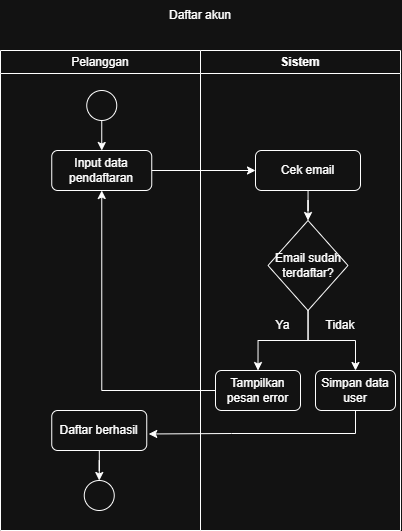

The diagram above was exported from draw.io. Its source (the exported page's mxGraphModel, read from the mxfile embedded in the PNG):
<mxGraphModel dx="940" dy="489" grid="1" gridSize="10" guides="1" tooltips="1" connect="1" arrows="1" fold="1" page="1" pageScale="1" pageWidth="850" pageHeight="1100" math="0" shadow="0">
  <root>
    <mxCell id="0" />
    <mxCell id="1" parent="0" />
    <mxCell id="bnw5_iPCkAgE3xFA08_e-1241" parent="1" style="swimlane;whiteSpace=wrap;html=1;fontStyle=0" value="Pelanggan" vertex="1">
      <mxGeometry height="480" width="200" x="225" y="150" as="geometry" />
    </mxCell>
    <mxCell id="bnw5_iPCkAgE3xFA08_e-1246" edge="1" parent="bnw5_iPCkAgE3xFA08_e-1241" source="bnw5_iPCkAgE3xFA08_e-1243" style="rounded=0;orthogonalLoop=1;jettySize=auto;html=1;entryX=0.5;entryY=0;entryDx=0;entryDy=0;" target="bnw5_iPCkAgE3xFA08_e-1244">
      <mxGeometry relative="1" as="geometry">
        <mxPoint x="101.25" y="100" as="targetPoint" />
      </mxGeometry>
    </mxCell>
    <mxCell id="bnw5_iPCkAgE3xFA08_e-1243" parent="bnw5_iPCkAgE3xFA08_e-1241" style="ellipse;whiteSpace=wrap;html=1;aspect=fixed;" value="" vertex="1">
      <mxGeometry height="30" width="30" x="86.25" y="40" as="geometry" />
    </mxCell>
    <mxCell id="bnw5_iPCkAgE3xFA08_e-1244" parent="bnw5_iPCkAgE3xFA08_e-1241" style="rounded=1;whiteSpace=wrap;html=1;" value="Input data pendaftaran" vertex="1">
      <mxGeometry height="40" width="100" x="51.25" y="100" as="geometry" />
    </mxCell>
    <mxCell id="bnw5_iPCkAgE3xFA08_e-1271" edge="1" parent="bnw5_iPCkAgE3xFA08_e-1241" source="bnw5_iPCkAgE3xFA08_e-1260" style="edgeStyle=orthogonalEdgeStyle;rounded=0;orthogonalLoop=1;jettySize=auto;html=1;entryX=0.5;entryY=0;entryDx=0;entryDy=0;" target="bnw5_iPCkAgE3xFA08_e-1262">
      <mxGeometry relative="1" as="geometry" />
    </mxCell>
    <mxCell id="bnw5_iPCkAgE3xFA08_e-1260" parent="bnw5_iPCkAgE3xFA08_e-1241" style="rounded=1;whiteSpace=wrap;html=1;" value="Daftar berhasil" vertex="1">
      <mxGeometry height="40" width="95" x="51.25" y="360" as="geometry" />
    </mxCell>
    <mxCell id="bnw5_iPCkAgE3xFA08_e-1262" parent="bnw5_iPCkAgE3xFA08_e-1241" style="ellipse;whiteSpace=wrap;html=1;aspect=fixed;" value="" vertex="1">
      <mxGeometry height="30" width="30" x="83.75" y="430" as="geometry" />
    </mxCell>
    <mxCell id="bnw5_iPCkAgE3xFA08_e-1242" parent="1" style="swimlane;whiteSpace=wrap;html=1;" value="Sistem" vertex="1">
      <mxGeometry height="480" width="200" x="425" y="150" as="geometry" />
    </mxCell>
    <mxCell id="bnw5_iPCkAgE3xFA08_e-1272" edge="1" parent="bnw5_iPCkAgE3xFA08_e-1242" source="bnw5_iPCkAgE3xFA08_e-1247" style="edgeStyle=orthogonalEdgeStyle;rounded=0;orthogonalLoop=1;jettySize=auto;html=1;entryX=0.5;entryY=0;entryDx=0;entryDy=0;" target="bnw5_iPCkAgE3xFA08_e-1249">
      <mxGeometry relative="1" as="geometry" />
    </mxCell>
    <mxCell id="bnw5_iPCkAgE3xFA08_e-1247" parent="bnw5_iPCkAgE3xFA08_e-1242" style="rounded=1;whiteSpace=wrap;html=1;" value="Cek email" vertex="1">
      <mxGeometry height="40" width="105" x="55" y="100" as="geometry" />
    </mxCell>
    <mxCell id="bnw5_iPCkAgE3xFA08_e-1259" edge="1" parent="bnw5_iPCkAgE3xFA08_e-1242" source="bnw5_iPCkAgE3xFA08_e-1249" style="edgeStyle=orthogonalEdgeStyle;rounded=0;orthogonalLoop=1;jettySize=auto;html=1;entryX=0.5;entryY=0;entryDx=0;entryDy=0;" target="bnw5_iPCkAgE3xFA08_e-1258">
      <mxGeometry relative="1" as="geometry" />
    </mxCell>
    <mxCell id="bnw5_iPCkAgE3xFA08_e-1266" edge="1" parent="bnw5_iPCkAgE3xFA08_e-1242" source="bnw5_iPCkAgE3xFA08_e-1249" style="edgeStyle=orthogonalEdgeStyle;rounded=0;orthogonalLoop=1;jettySize=auto;html=1;entryX=0.5;entryY=0;entryDx=0;entryDy=0;" target="bnw5_iPCkAgE3xFA08_e-1265">
      <mxGeometry relative="1" as="geometry" />
    </mxCell>
    <mxCell id="bnw5_iPCkAgE3xFA08_e-1249" parent="bnw5_iPCkAgE3xFA08_e-1242" style="rhombus;whiteSpace=wrap;html=1;" value="Email sudah terdaftar?" vertex="1">
      <mxGeometry height="90" width="80" x="67.5" y="170" as="geometry" />
    </mxCell>
    <mxCell id="bnw5_iPCkAgE3xFA08_e-1258" parent="bnw5_iPCkAgE3xFA08_e-1242" style="rounded=1;whiteSpace=wrap;html=1;" value="Simpan data user" vertex="1">
      <mxGeometry height="40" width="80" x="115" y="320" as="geometry" />
    </mxCell>
    <mxCell id="bnw5_iPCkAgE3xFA08_e-1265" parent="bnw5_iPCkAgE3xFA08_e-1242" style="rounded=1;whiteSpace=wrap;html=1;" value="Tampilkan&lt;div&gt;pesan error&lt;/div&gt;" vertex="1">
      <mxGeometry height="40" width="85" x="15" y="320" as="geometry" />
    </mxCell>
    <mxCell id="bnw5_iPCkAgE3xFA08_e-1268" parent="bnw5_iPCkAgE3xFA08_e-1242" style="text;html=1;whiteSpace=wrap;strokeColor=none;fillColor=none;align=center;verticalAlign=middle;rounded=0;" value="Ya" vertex="1">
      <mxGeometry height="10" width="35" x="65" y="270" as="geometry" />
    </mxCell>
    <mxCell id="bnw5_iPCkAgE3xFA08_e-1269" parent="bnw5_iPCkAgE3xFA08_e-1242" style="text;html=1;whiteSpace=wrap;strokeColor=none;fillColor=none;align=center;verticalAlign=middle;rounded=0;" value="Tidak" vertex="1">
      <mxGeometry height="10" width="40" x="120" y="270" as="geometry" />
    </mxCell>
    <mxCell id="bnw5_iPCkAgE3xFA08_e-1248" edge="1" parent="1" source="bnw5_iPCkAgE3xFA08_e-1244" style="rounded=0;orthogonalLoop=1;jettySize=auto;html=1;entryX=0;entryY=0.5;entryDx=0;entryDy=0;" target="bnw5_iPCkAgE3xFA08_e-1247">
      <mxGeometry relative="1" as="geometry" />
    </mxCell>
    <mxCell id="bnw5_iPCkAgE3xFA08_e-1264" parent="1" style="text;html=1;whiteSpace=wrap;strokeColor=none;fillColor=none;align=center;verticalAlign=middle;rounded=0;" value="Daftar akun" vertex="1">
      <mxGeometry height="30" width="100" x="375" y="100" as="geometry" />
    </mxCell>
    <mxCell id="bnw5_iPCkAgE3xFA08_e-1270" edge="1" parent="1" source="bnw5_iPCkAgE3xFA08_e-1265" style="edgeStyle=orthogonalEdgeStyle;rounded=0;orthogonalLoop=1;jettySize=auto;html=1;entryX=0.5;entryY=1;entryDx=0;entryDy=0;" target="bnw5_iPCkAgE3xFA08_e-1244">
      <mxGeometry relative="1" as="geometry" />
    </mxCell>
    <mxCell id="bnw5_iPCkAgE3xFA08_e-1273" edge="1" parent="1" source="bnw5_iPCkAgE3xFA08_e-1258" style="edgeStyle=orthogonalEdgeStyle;rounded=0;orthogonalLoop=1;jettySize=auto;html=1;entryX=1.021;entryY=0.587;entryDx=0;entryDy=0;entryPerimeter=0;" target="bnw5_iPCkAgE3xFA08_e-1260">
      <mxGeometry relative="1" as="geometry">
        <Array as="points">
          <mxPoint x="580" y="533" />
          <mxPoint x="456" y="533" />
        </Array>
      </mxGeometry>
    </mxCell>
  </root>
</mxGraphModel>